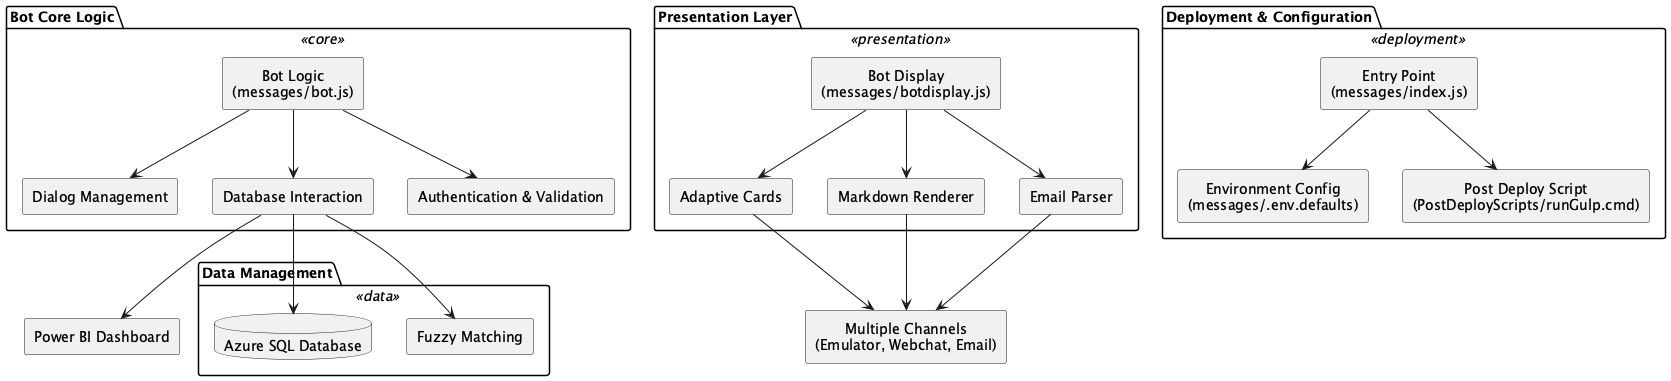

The diagram above was rendered by PlantUML. Its source (embedded in the PNG):
@startuml annashres_CustomerBot
skinparam rectangle {
  BackgroundColor<<core>> #d9e7fd
  BackgroundColor<<presentation>> #fddddd
  BackgroundColor<<data>> #d8f5d3
  BackgroundColor<<deployment>> #fff1c9
  Style roundrect
}
skinparam defaultTextAlignment center

package "Bot Core Logic" <<core>> {
  rectangle "Bot Logic\n(messages/bot.js)" as BotLogic
  rectangle "Dialog Management" as Dialog
  rectangle "Database Interaction" as DBInteraction
  rectangle "Authentication & Validation" as AuthValidation
  BotLogic --> Dialog
  BotLogic --> DBInteraction
  BotLogic --> AuthValidation
}

package "Presentation Layer" <<presentation>> {
  rectangle "Bot Display\n(messages/botdisplay.js)" as BotDisplay
  rectangle "Adaptive Cards" as AdaptiveCards
  rectangle "Markdown Renderer" as Markdown
  rectangle "Email Parser" as EmailParser
  BotDisplay --> AdaptiveCards
  BotDisplay --> Markdown
  BotDisplay --> EmailParser
}

package "Data Management" <<data>> {
  database "Azure SQL Database" as AzureSQL
  rectangle "Fuzzy Matching" as FuzzyMatching
  DBInteraction --> AzureSQL
  DBInteraction --> FuzzyMatching
}

package "Deployment & Configuration" <<deployment>> {
  rectangle "Entry Point\n(messages/index.js)" as EntryPoint
  rectangle "Environment Config\n(messages/.env.defaults)" as EnvConfig
  rectangle "Post Deploy Script\n(PostDeployScripts/runGulp.cmd)" as PostDeploy
  EntryPoint --> EnvConfig
  EntryPoint --> PostDeploy
}

rectangle "Power BI Dashboard" as PowerBI
rectangle "Multiple Channels\n(Emulator, Webchat, Email)" as Channels

AdaptiveCards --> Channels
Markdown --> Channels
EmailParser --> Channels
DBInteraction --> PowerBI

@enduml